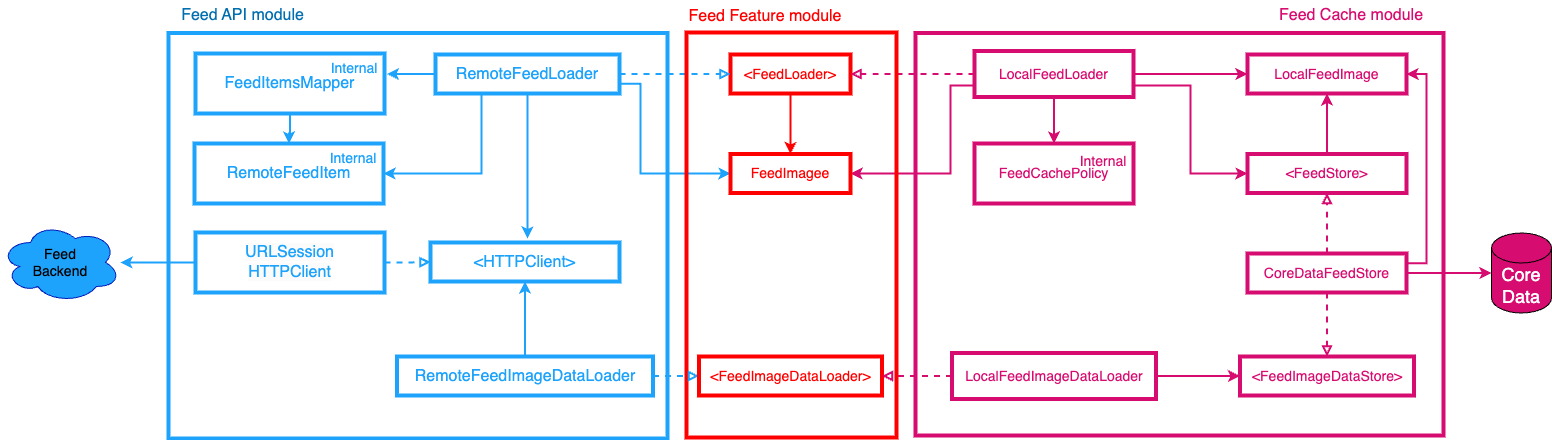

The diagram above was exported from draw.io. Its source (the exported page's mxGraphModel, read from the mxfile embedded in the PNG):
<mxGraphModel dx="1222" dy="825" grid="0" gridSize="10" guides="1" tooltips="1" connect="1" arrows="1" fold="1" page="1" pageScale="1" pageWidth="1400" pageHeight="850" math="0" shadow="0">
  <root>
    <mxCell id="0" />
    <mxCell id="1" parent="0" />
    <mxCell id="sYRC7RUwP_tqf2JLatgS-10" style="edgeStyle=orthogonalEdgeStyle;rounded=0;orthogonalLoop=1;jettySize=auto;html=1;exitX=0.5;exitY=1;exitDx=0;exitDy=0;entryX=0.5;entryY=0;entryDx=0;entryDy=0;strokeColor=#FF0000;strokeWidth=2;" edge="1" parent="1" source="fa2TgRjNBBgpzOrha1pa-3" target="kslnaKKYkAR8ZkGTqqHD-33">
      <mxGeometry relative="1" as="geometry" />
    </mxCell>
    <mxCell id="fa2TgRjNBBgpzOrha1pa-3" value="&lt;font style=&quot;font-size: 14px;&quot;&gt;&amp;lt;FeedLoader&amp;gt;&lt;/font&gt;" style="rounded=0;whiteSpace=wrap;html=1;fillColor=none;strokeColor=#FF0000;strokeWidth=4;fontSize=14;fontColor=#FF0000;" parent="1" vertex="1">
      <mxGeometry x="785" y="258" width="120" height="39" as="geometry" />
    </mxCell>
    <mxCell id="sYRC7RUwP_tqf2JLatgS-18" style="edgeStyle=orthogonalEdgeStyle;rounded=0;orthogonalLoop=1;jettySize=auto;html=1;entryX=1;entryY=0.5;entryDx=0;entryDy=0;strokeColor=#D70C70;strokeWidth=2;endArrow=block;endFill=0;dashed=1;" edge="1" parent="1" source="fa2TgRjNBBgpzOrha1pa-6" target="fa2TgRjNBBgpzOrha1pa-3">
      <mxGeometry relative="1" as="geometry" />
    </mxCell>
    <mxCell id="sYRC7RUwP_tqf2JLatgS-19" style="edgeStyle=orthogonalEdgeStyle;rounded=0;orthogonalLoop=1;jettySize=auto;html=1;exitX=0;exitY=0.75;exitDx=0;exitDy=0;entryX=1;entryY=0.5;entryDx=0;entryDy=0;strokeColor=#D70C70;strokeWidth=2;" edge="1" parent="1" source="fa2TgRjNBBgpzOrha1pa-6" target="kslnaKKYkAR8ZkGTqqHD-33">
      <mxGeometry relative="1" as="geometry">
        <Array as="points">
          <mxPoint x="1005" y="289" />
          <mxPoint x="1005" y="377" />
        </Array>
      </mxGeometry>
    </mxCell>
    <mxCell id="sYRC7RUwP_tqf2JLatgS-20" style="edgeStyle=orthogonalEdgeStyle;rounded=0;orthogonalLoop=1;jettySize=auto;html=1;entryX=0.5;entryY=0;entryDx=0;entryDy=0;strokeColor=#D70C70;strokeWidth=2;" edge="1" parent="1" source="fa2TgRjNBBgpzOrha1pa-6" target="KoEfR0-JcFAQGKNgfmnl-10">
      <mxGeometry relative="1" as="geometry" />
    </mxCell>
    <mxCell id="sYRC7RUwP_tqf2JLatgS-25" style="edgeStyle=orthogonalEdgeStyle;rounded=0;orthogonalLoop=1;jettySize=auto;html=1;exitX=1;exitY=0.5;exitDx=0;exitDy=0;entryX=0;entryY=0.5;entryDx=0;entryDy=0;strokeColor=#D70C70;strokeWidth=2;" edge="1" parent="1" source="fa2TgRjNBBgpzOrha1pa-6" target="kslnaKKYkAR8ZkGTqqHD-19">
      <mxGeometry relative="1" as="geometry" />
    </mxCell>
    <mxCell id="sYRC7RUwP_tqf2JLatgS-26" style="edgeStyle=orthogonalEdgeStyle;rounded=0;orthogonalLoop=1;jettySize=auto;html=1;exitX=1;exitY=0.75;exitDx=0;exitDy=0;entryX=0;entryY=0.5;entryDx=0;entryDy=0;strokeColor=#D70C70;strokeWidth=2;" edge="1" parent="1" source="fa2TgRjNBBgpzOrha1pa-6" target="kslnaKKYkAR8ZkGTqqHD-20">
      <mxGeometry relative="1" as="geometry" />
    </mxCell>
    <mxCell id="fa2TgRjNBBgpzOrha1pa-6" value="&lt;font style=&quot;font-size: 14px;&quot;&gt;LocalFeedLoader&lt;/font&gt;" style="rounded=0;whiteSpace=wrap;html=1;fillColor=none;strokeColor=#D70C70;strokeWidth=4;fontColor=#D70C70;fontSize=14;" parent="1" vertex="1">
      <mxGeometry x="1029" y="254.5" width="159" height="46" as="geometry" />
    </mxCell>
    <mxCell id="kslnaKKYkAR8ZkGTqqHD-9" style="edgeStyle=orthogonalEdgeStyle;rounded=0;orthogonalLoop=1;jettySize=auto;html=1;entryX=0.5;entryY=0;entryDx=0;entryDy=0;strokeColor=#1EA3FC;strokeWidth=2;" parent="1" source="8nE0R6XnKWqMKPDeoMGo-1" target="kslnaKKYkAR8ZkGTqqHD-6" edge="1">
      <mxGeometry relative="1" as="geometry" />
    </mxCell>
    <mxCell id="8nE0R6XnKWqMKPDeoMGo-1" value="&lt;font style=&quot;font-size: 16px;&quot;&gt;FeedItemsMapper&lt;/font&gt;" style="rounded=0;whiteSpace=wrap;html=1;fillColor=none;strokeColor=#1EA3FC;strokeWidth=4;fontColor=#1EA3FC;fontSize=16;" parent="1" vertex="1">
      <mxGeometry x="250" y="257" width="189" height="60" as="geometry" />
    </mxCell>
    <mxCell id="kslnaKKYkAR8ZkGTqqHD-2" style="edgeStyle=orthogonalEdgeStyle;rounded=0;orthogonalLoop=1;jettySize=auto;html=1;exitX=0.5;exitY=1;exitDx=0;exitDy=0;strokeColor=#1EA3FC;strokeWidth=2;" parent="1" source="8nE0R6XnKWqMKPDeoMGo-2" edge="1">
      <mxGeometry relative="1" as="geometry">
        <mxPoint x="582" y="442" as="targetPoint" />
        <mxPoint x="582" y="317" as="sourcePoint" />
      </mxGeometry>
    </mxCell>
    <mxCell id="kslnaKKYkAR8ZkGTqqHD-8" style="edgeStyle=orthogonalEdgeStyle;rounded=0;orthogonalLoop=1;jettySize=auto;html=1;strokeColor=#1EA3FC;strokeWidth=2;" parent="1" source="8nE0R6XnKWqMKPDeoMGo-2" edge="1">
      <mxGeometry relative="1" as="geometry">
        <mxPoint x="441.41176470588243" y="277.5" as="targetPoint" />
      </mxGeometry>
    </mxCell>
    <mxCell id="kslnaKKYkAR8ZkGTqqHD-14" style="edgeStyle=orthogonalEdgeStyle;rounded=0;orthogonalLoop=1;jettySize=auto;html=1;exitX=0.25;exitY=1;exitDx=0;exitDy=0;entryX=1;entryY=0.5;entryDx=0;entryDy=0;strokeColor=#1EA3FC;strokeWidth=2;" parent="1" source="8nE0R6XnKWqMKPDeoMGo-2" target="kslnaKKYkAR8ZkGTqqHD-6" edge="1">
      <mxGeometry relative="1" as="geometry" />
    </mxCell>
    <mxCell id="sYRC7RUwP_tqf2JLatgS-13" style="edgeStyle=orthogonalEdgeStyle;rounded=0;orthogonalLoop=1;jettySize=auto;html=1;entryX=0;entryY=0.5;entryDx=0;entryDy=0;strokeColor=#1EA3FC;strokeWidth=2;dashed=1;endArrow=block;endFill=0;" edge="1" parent="1" source="8nE0R6XnKWqMKPDeoMGo-2" target="fa2TgRjNBBgpzOrha1pa-3">
      <mxGeometry relative="1" as="geometry" />
    </mxCell>
    <mxCell id="sYRC7RUwP_tqf2JLatgS-14" style="edgeStyle=orthogonalEdgeStyle;rounded=0;orthogonalLoop=1;jettySize=auto;html=1;exitX=1;exitY=0.75;exitDx=0;exitDy=0;entryX=0;entryY=0.5;entryDx=0;entryDy=0;strokeColor=#1EA3FC;strokeWidth=2;" edge="1" parent="1" source="8nE0R6XnKWqMKPDeoMGo-2" target="kslnaKKYkAR8ZkGTqqHD-33">
      <mxGeometry relative="1" as="geometry">
        <Array as="points">
          <mxPoint x="695" y="287" />
          <mxPoint x="695" y="377" />
        </Array>
      </mxGeometry>
    </mxCell>
    <mxCell id="8nE0R6XnKWqMKPDeoMGo-2" value="&lt;font style=&quot;font-size: 16px;&quot;&gt;RemoteFeedLoader&lt;/font&gt;" style="rounded=0;whiteSpace=wrap;html=1;fillColor=none;strokeColor=#1EA3FC;strokeWidth=4;fontColor=#1EA3FC;fontSize=16;" parent="1" vertex="1">
      <mxGeometry x="490" y="258" width="184" height="39" as="geometry" />
    </mxCell>
    <mxCell id="8nE0R6XnKWqMKPDeoMGo-3" value="&lt;font style=&quot;font-size: 16px;&quot;&gt;&amp;lt;HTTPClient&amp;gt;&lt;/font&gt;" style="rounded=0;whiteSpace=wrap;html=1;fillColor=none;strokeColor=#1EA3FC;strokeWidth=4;fontColor=#1EA3FC;fontSize=16;" parent="1" vertex="1">
      <mxGeometry x="485" y="446" width="189" height="39" as="geometry" />
    </mxCell>
    <mxCell id="8nE0R6XnKWqMKPDeoMGo-4" value="&lt;font style=&quot;font-size: 14px;&quot;&gt;Feed&lt;br style=&quot;font-size: 14px;&quot;&gt;Backend&lt;/font&gt;" style="ellipse;shape=cloud;whiteSpace=wrap;html=1;fillColor=#1ea3fc;fontColor=#000000;strokeColor=#001DBC;fontSize=14;" parent="1" vertex="1">
      <mxGeometry x="55" y="426" width="120" height="80" as="geometry" />
    </mxCell>
    <mxCell id="kslnaKKYkAR8ZkGTqqHD-16" style="edgeStyle=orthogonalEdgeStyle;rounded=0;orthogonalLoop=1;jettySize=auto;html=1;exitX=1;exitY=0.5;exitDx=0;exitDy=0;entryX=0;entryY=0.5;entryDx=0;entryDy=0;strokeWidth=2;endArrow=block;endFill=0;dashed=1;strokeColor=#1EA3FC;" parent="1" source="8nE0R6XnKWqMKPDeoMGo-8" target="8nE0R6XnKWqMKPDeoMGo-3" edge="1">
      <mxGeometry relative="1" as="geometry" />
    </mxCell>
    <mxCell id="sYRC7RUwP_tqf2JLatgS-7" style="edgeStyle=orthogonalEdgeStyle;rounded=0;orthogonalLoop=1;jettySize=auto;html=1;strokeColor=#1EA3FC;strokeWidth=2;" edge="1" parent="1" source="8nE0R6XnKWqMKPDeoMGo-8" target="8nE0R6XnKWqMKPDeoMGo-4">
      <mxGeometry relative="1" as="geometry" />
    </mxCell>
    <mxCell id="8nE0R6XnKWqMKPDeoMGo-8" value="&lt;span style=&quot;font-family: Helvetica; font-size: 16px; font-style: normal; font-variant-ligatures: normal; font-variant-caps: normal; font-weight: 400; letter-spacing: normal; orphans: 2; text-align: center; text-indent: 0px; text-transform: none; widows: 2; word-spacing: 0px; -webkit-text-stroke-width: 0px; background-color: rgb(251, 251, 251); text-decoration-thickness: initial; text-decoration-style: initial; text-decoration-color: initial; float: none; display: inline !important;&quot;&gt;URLSession&lt;br&gt;HTTPClient&lt;br&gt;&lt;/span&gt;" style="rounded=0;whiteSpace=wrap;html=1;fillColor=none;strokeColor=#1EA3FC;strokeWidth=4;fontColor=#1EA3FC;" parent="1" vertex="1">
      <mxGeometry x="250" y="436" width="189" height="60" as="geometry" />
    </mxCell>
    <mxCell id="8nE0R6XnKWqMKPDeoMGo-17" value="" style="rounded=0;whiteSpace=wrap;html=1;fillColor=none;strokeWidth=4;strokeColor=#1EA3FC;" parent="1" vertex="1">
      <mxGeometry x="223" y="236.5" width="499" height="405.5" as="geometry" />
    </mxCell>
    <mxCell id="8nE0R6XnKWqMKPDeoMGo-18" value="Feed API module" style="text;html=1;strokeColor=none;fillColor=none;align=center;verticalAlign=middle;whiteSpace=wrap;rounded=0;strokeWidth=0;fontColor=#006EAF;fontStyle=0;fontSize=16;" parent="1" vertex="1">
      <mxGeometry x="234" y="204" width="127" height="30" as="geometry" />
    </mxCell>
    <mxCell id="kslnaKKYkAR8ZkGTqqHD-4" value="&lt;font style=&quot;font-size: 14px;&quot;&gt;Internal&lt;/font&gt;" style="text;html=1;strokeColor=none;fillColor=none;align=center;verticalAlign=middle;whiteSpace=wrap;rounded=0;labelPosition=center;verticalLabelPosition=middle;fontColor=#1EA3FC;" parent="1" vertex="1">
      <mxGeometry x="379" y="257" width="60" height="30" as="geometry" />
    </mxCell>
    <mxCell id="kslnaKKYkAR8ZkGTqqHD-6" value="RemoteFeedItem" style="rounded=0;whiteSpace=wrap;html=1;fillColor=none;strokeColor=#1EA3FC;strokeWidth=4;fontColor=#1EA3FC;fontSize=16;" parent="1" vertex="1">
      <mxGeometry x="249" y="347" width="189" height="60" as="geometry" />
    </mxCell>
    <mxCell id="kslnaKKYkAR8ZkGTqqHD-7" value="&lt;font style=&quot;font-size: 14px;&quot;&gt;Internal&lt;/font&gt;" style="text;html=1;strokeColor=none;fillColor=none;align=center;verticalAlign=middle;whiteSpace=wrap;rounded=0;labelPosition=center;verticalLabelPosition=middle;fontColor=#1EA3FC;" parent="1" vertex="1">
      <mxGeometry x="378" y="347" width="60" height="30" as="geometry" />
    </mxCell>
    <mxCell id="kslnaKKYkAR8ZkGTqqHD-19" value="&lt;font style=&quot;font-size: 14px;&quot;&gt;LocalFeedImage&lt;/font&gt;" style="rounded=0;whiteSpace=wrap;html=1;fillColor=none;strokeColor=#D70C70;strokeWidth=4;fontColor=#D70C70;fontSize=14;" parent="1" vertex="1">
      <mxGeometry x="1302" y="258" width="159" height="39" as="geometry" />
    </mxCell>
    <mxCell id="sYRC7RUwP_tqf2JLatgS-27" style="edgeStyle=orthogonalEdgeStyle;rounded=0;orthogonalLoop=1;jettySize=auto;html=1;entryX=0.5;entryY=1;entryDx=0;entryDy=0;strokeColor=#D70C70;strokeWidth=2;" edge="1" parent="1" source="kslnaKKYkAR8ZkGTqqHD-20" target="kslnaKKYkAR8ZkGTqqHD-19">
      <mxGeometry relative="1" as="geometry" />
    </mxCell>
    <mxCell id="kslnaKKYkAR8ZkGTqqHD-20" value="&lt;font style=&quot;font-size: 14px;&quot;&gt;&amp;lt;FeedStore&amp;gt;&lt;/font&gt;" style="rounded=0;whiteSpace=wrap;html=1;fillColor=none;strokeColor=#D70C70;strokeWidth=4;fontColor=#D70C70;fontSize=14;" parent="1" vertex="1">
      <mxGeometry x="1302" y="357.5" width="159" height="39" as="geometry" />
    </mxCell>
    <mxCell id="kslnaKKYkAR8ZkGTqqHD-25" value="Feed Cache module" style="text;html=1;strokeColor=none;fillColor=none;align=center;verticalAlign=middle;whiteSpace=wrap;rounded=0;strokeWidth=0;fontColor=#D70C70;fontStyle=0;fontSize=16;" parent="1" vertex="1">
      <mxGeometry x="1327" y="204" width="158" height="30" as="geometry" />
    </mxCell>
    <mxCell id="kslnaKKYkAR8ZkGTqqHD-33" value="&lt;font style=&quot;font-size: 14px;&quot;&gt;FeedImagee&lt;/font&gt;" style="rounded=0;whiteSpace=wrap;html=1;fillColor=none;strokeColor=#FF0000;strokeWidth=4;fontSize=14;fontColor=#FF0000;" parent="1" vertex="1">
      <mxGeometry x="785" y="357.5" width="120" height="39" as="geometry" />
    </mxCell>
    <mxCell id="kslnaKKYkAR8ZkGTqqHD-35" value="" style="rounded=0;whiteSpace=wrap;html=1;fillColor=none;strokeWidth=4;strokeColor=#ff0000;" parent="1" vertex="1">
      <mxGeometry x="741" y="236" width="210" height="405" as="geometry" />
    </mxCell>
    <mxCell id="sYRC7RUwP_tqf2JLatgS-28" style="edgeStyle=orthogonalEdgeStyle;rounded=0;orthogonalLoop=1;jettySize=auto;html=1;entryX=0.5;entryY=1;entryDx=0;entryDy=0;strokeColor=#D70C70;strokeWidth=2;endArrow=block;endFill=0;dashed=1;" edge="1" parent="1" source="kslnaKKYkAR8ZkGTqqHD-37" target="kslnaKKYkAR8ZkGTqqHD-20">
      <mxGeometry relative="1" as="geometry" />
    </mxCell>
    <mxCell id="sYRC7RUwP_tqf2JLatgS-29" style="edgeStyle=orthogonalEdgeStyle;rounded=0;orthogonalLoop=1;jettySize=auto;html=1;exitX=0.5;exitY=1;exitDx=0;exitDy=0;entryX=0.5;entryY=0;entryDx=0;entryDy=0;strokeColor=#D70C70;strokeWidth=2;endArrow=block;endFill=0;dashed=1;" edge="1" parent="1" source="kslnaKKYkAR8ZkGTqqHD-37" target="sYRC7RUwP_tqf2JLatgS-17">
      <mxGeometry relative="1" as="geometry" />
    </mxCell>
    <mxCell id="sYRC7RUwP_tqf2JLatgS-31" style="edgeStyle=orthogonalEdgeStyle;rounded=0;orthogonalLoop=1;jettySize=auto;html=1;exitX=1;exitY=0.25;exitDx=0;exitDy=0;entryX=1;entryY=0.5;entryDx=0;entryDy=0;strokeColor=#D70C70;strokeWidth=2;" edge="1" parent="1" source="kslnaKKYkAR8ZkGTqqHD-37" target="kslnaKKYkAR8ZkGTqqHD-19">
      <mxGeometry relative="1" as="geometry" />
    </mxCell>
    <mxCell id="kslnaKKYkAR8ZkGTqqHD-37" value="&lt;font style=&quot;font-size: 14px;&quot;&gt;CoreDataFeedStore&lt;br&gt;&lt;/font&gt;" style="rounded=0;whiteSpace=wrap;html=1;fillColor=none;strokeColor=#D70C70;strokeWidth=4;fontSize=14;gradientColor=#b3b3b3;fontColor=#D70C70;" parent="1" vertex="1">
      <mxGeometry x="1302" y="457" width="159" height="39" as="geometry" />
    </mxCell>
    <mxCell id="KoEfR0-JcFAQGKNgfmnl-8" value="" style="rounded=0;whiteSpace=wrap;html=1;fillColor=none;strokeWidth=4;strokeColor=#D70C70;" parent="1" vertex="1">
      <mxGeometry x="970" y="236.5" width="528" height="402.5" as="geometry" />
    </mxCell>
    <mxCell id="KoEfR0-JcFAQGKNgfmnl-10" value="&lt;font style=&quot;font-size: 14px;&quot;&gt;FeedCachePolicy&lt;/font&gt;" style="rounded=0;whiteSpace=wrap;html=1;fillColor=none;strokeColor=#D70C70;strokeWidth=4;fontColor=#D70C70;fontSize=14;" parent="1" vertex="1">
      <mxGeometry x="1029" y="347" width="159" height="60" as="geometry" />
    </mxCell>
    <mxCell id="KoEfR0-JcFAQGKNgfmnl-12" value="&lt;font style=&quot;font-size: 14px;&quot;&gt;Internal&lt;/font&gt;" style="text;html=1;strokeColor=none;fillColor=none;align=center;verticalAlign=middle;whiteSpace=wrap;rounded=0;labelPosition=center;verticalLabelPosition=middle;fontColor=#D70C70;" parent="1" vertex="1">
      <mxGeometry x="1128" y="350" width="60" height="30" as="geometry" />
    </mxCell>
    <mxCell id="JNZvR-7SCy1b5JrwN-PK-3" value="&lt;font color=&quot;#ffffff&quot; style=&quot;font-size: 18px;&quot;&gt;Core&lt;br&gt;Data&lt;/font&gt;" style="shape=cylinder3;whiteSpace=wrap;html=1;boundedLbl=1;backgroundOutline=1;size=15;strokeColor=#000000;gradientColor=none;fillColor=#D70C70;gradientDirection=north;strokeWidth=1;" parent="1" vertex="1">
      <mxGeometry x="1546" y="436.5" width="60" height="80" as="geometry" />
    </mxCell>
    <mxCell id="sYRC7RUwP_tqf2JLatgS-5" style="edgeStyle=orthogonalEdgeStyle;rounded=0;orthogonalLoop=1;jettySize=auto;html=1;entryX=0.5;entryY=1;entryDx=0;entryDy=0;strokeColor=#1EA3FC;strokeWidth=2;" edge="1" parent="1" source="sYRC7RUwP_tqf2JLatgS-3" target="8nE0R6XnKWqMKPDeoMGo-3">
      <mxGeometry relative="1" as="geometry" />
    </mxCell>
    <mxCell id="sYRC7RUwP_tqf2JLatgS-15" style="edgeStyle=orthogonalEdgeStyle;rounded=0;orthogonalLoop=1;jettySize=auto;html=1;exitX=1;exitY=0.5;exitDx=0;exitDy=0;entryX=0;entryY=0.5;entryDx=0;entryDy=0;strokeColor=#1EA3FC;strokeWidth=2;dashed=1;endArrow=block;endFill=0;" edge="1" parent="1" source="sYRC7RUwP_tqf2JLatgS-3" target="sYRC7RUwP_tqf2JLatgS-9">
      <mxGeometry relative="1" as="geometry" />
    </mxCell>
    <mxCell id="sYRC7RUwP_tqf2JLatgS-3" value="&lt;font style=&quot;font-size: 16px;&quot;&gt;RemoteFeedImageDataLoader&lt;/font&gt;" style="rounded=0;whiteSpace=wrap;html=1;fillColor=none;strokeColor=#1EA3FC;strokeWidth=4;fontColor=#1EA3FC;fontSize=16;" vertex="1" parent="1">
      <mxGeometry x="451.5" y="560" width="256" height="39" as="geometry" />
    </mxCell>
    <mxCell id="sYRC7RUwP_tqf2JLatgS-8" value="Feed Feature module" style="text;html=1;strokeColor=none;fillColor=none;align=center;verticalAlign=middle;whiteSpace=wrap;rounded=0;strokeWidth=0;fontColor=#FF0000;fontStyle=0;fontSize=16;" vertex="1" parent="1">
      <mxGeometry x="741" y="205" width="158" height="30" as="geometry" />
    </mxCell>
    <mxCell id="sYRC7RUwP_tqf2JLatgS-9" value="&lt;font style=&quot;font-size: 14px;&quot;&gt;&amp;lt;FeedImageDataLoader&amp;gt;&lt;/font&gt;" style="rounded=0;whiteSpace=wrap;html=1;fillColor=none;strokeColor=#FF0000;strokeWidth=4;fontSize=14;fontColor=#FF0000;" vertex="1" parent="1">
      <mxGeometry x="753.5" y="560" width="183" height="39" as="geometry" />
    </mxCell>
    <mxCell id="sYRC7RUwP_tqf2JLatgS-21" style="edgeStyle=orthogonalEdgeStyle;rounded=0;orthogonalLoop=1;jettySize=auto;html=1;entryX=1;entryY=0.5;entryDx=0;entryDy=0;strokeColor=#D70C70;strokeWidth=2;endArrow=block;endFill=0;dashed=1;" edge="1" parent="1" source="sYRC7RUwP_tqf2JLatgS-16" target="sYRC7RUwP_tqf2JLatgS-9">
      <mxGeometry relative="1" as="geometry" />
    </mxCell>
    <mxCell id="sYRC7RUwP_tqf2JLatgS-22" style="edgeStyle=orthogonalEdgeStyle;rounded=0;orthogonalLoop=1;jettySize=auto;html=1;entryX=0;entryY=0.5;entryDx=0;entryDy=0;strokeColor=#D70C70;strokeWidth=2;" edge="1" parent="1" source="sYRC7RUwP_tqf2JLatgS-16" target="sYRC7RUwP_tqf2JLatgS-17">
      <mxGeometry relative="1" as="geometry" />
    </mxCell>
    <mxCell id="sYRC7RUwP_tqf2JLatgS-16" value="LocalFeedImageDataLoader" style="rounded=0;whiteSpace=wrap;html=1;fillColor=none;strokeColor=#D70C70;strokeWidth=4;fontColor=#D70C70;fontSize=14;" vertex="1" parent="1">
      <mxGeometry x="1006.5" y="556.5" width="204" height="46" as="geometry" />
    </mxCell>
    <mxCell id="sYRC7RUwP_tqf2JLatgS-17" value="&lt;font style=&quot;font-size: 14px;&quot;&gt;&amp;lt;FeedImageDataStore&amp;gt;&lt;br&gt;&lt;/font&gt;" style="rounded=0;whiteSpace=wrap;html=1;fillColor=none;strokeColor=#D70C70;strokeWidth=4;fontSize=14;gradientColor=#b3b3b3;fontColor=#D70C70;" vertex="1" parent="1">
      <mxGeometry x="1294.5" y="560" width="174" height="39" as="geometry" />
    </mxCell>
    <mxCell id="sYRC7RUwP_tqf2JLatgS-30" style="edgeStyle=orthogonalEdgeStyle;rounded=0;orthogonalLoop=1;jettySize=auto;html=1;exitX=1;exitY=0.5;exitDx=0;exitDy=0;entryX=0;entryY=0.5;entryDx=0;entryDy=0;entryPerimeter=0;strokeColor=#D70C70;strokeWidth=2;" edge="1" parent="1" source="kslnaKKYkAR8ZkGTqqHD-37" target="JNZvR-7SCy1b5JrwN-PK-3">
      <mxGeometry relative="1" as="geometry" />
    </mxCell>
  </root>
</mxGraphModel>